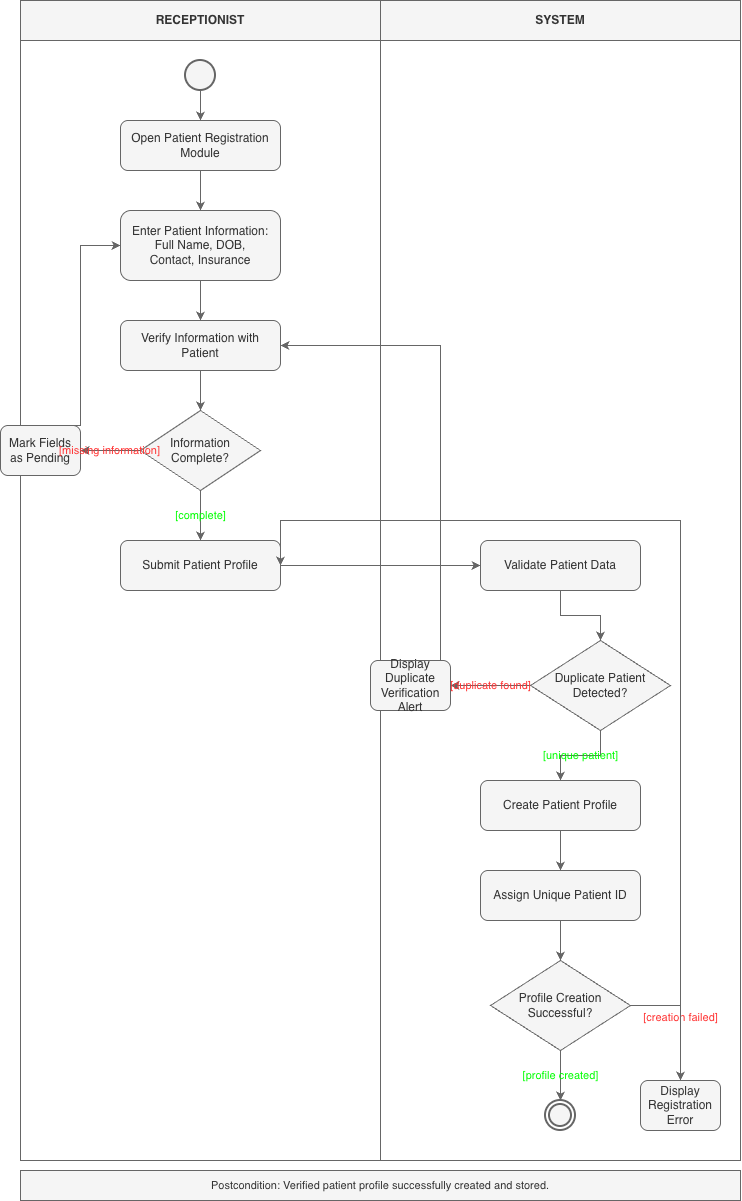

The diagram above was exported from draw.io. Its source (the exported page's mxGraphModel, read from the mxfile embedded in the PNG):
<mxGraphModel dx="1666" dy="781" grid="1" gridSize="10" guides="1" tooltips="1" connect="1" arrows="1" fold="1" page="1" pageScale="1" pageWidth="827" pageHeight="1169" background="#FFFFFF" math="0" shadow="0">
  <root>
    <mxCell id="0" />
    <mxCell id="1" parent="0" />
    <mxCell id="hPqbvdiHE-4KF-ApRVI0-56" parent="1" style="swimlane;whiteSpace=wrap;html=1;startSize=40;fillColor=#f5f5f5;strokeColor=#666666;fontColor=#333333;fontStyle=1" value="RECEPTIONIST" vertex="1">
      <mxGeometry height="1160" width="360" x="20" y="290" as="geometry" />
    </mxCell>
    <mxCell id="hPqbvdiHE-4KF-ApRVI0-57" parent="hPqbvdiHE-4KF-ApRVI0-56" style="ellipse;whiteSpace=wrap;html=1;aspect=fixed;fillColor=#f5f5f5;strokeColor=#666666;strokeWidth=2;fontColor=#333333;" value="" vertex="1">
      <mxGeometry height="30" width="30" x="165" y="60" as="geometry" />
    </mxCell>
    <mxCell id="hPqbvdiHE-4KF-ApRVI0-58" parent="hPqbvdiHE-4KF-ApRVI0-56" style="rounded=1;whiteSpace=wrap;html=1;fillColor=#f5f5f5;strokeColor=#666666;fontColor=#333333;arcSize=15;" value="Open Patient Registration Module" vertex="1">
      <mxGeometry height="50" width="160" x="100" y="120" as="geometry" />
    </mxCell>
    <mxCell id="hPqbvdiHE-4KF-ApRVI0-59" parent="hPqbvdiHE-4KF-ApRVI0-56" style="rounded=1;whiteSpace=wrap;html=1;fillColor=#f5f5f5;strokeColor=#666666;fontColor=#333333;arcSize=15;" value="Enter Patient Information:&lt;br/&gt;Full Name, DOB,&lt;br/&gt;Contact, Insurance" vertex="1">
      <mxGeometry height="70" width="160" x="100" y="210" as="geometry" />
    </mxCell>
    <mxCell id="hPqbvdiHE-4KF-ApRVI0-60" parent="hPqbvdiHE-4KF-ApRVI0-56" style="rounded=1;whiteSpace=wrap;html=1;fillColor=#f5f5f5;strokeColor=#666666;fontColor=#333333;arcSize=15;" value="Verify Information with Patient" vertex="1">
      <mxGeometry height="50" width="160" x="100" y="320" as="geometry" />
    </mxCell>
    <mxCell id="hPqbvdiHE-4KF-ApRVI0-61" parent="hPqbvdiHE-4KF-ApRVI0-56" style="rhombus;whiteSpace=wrap;html=1;fillColor=#f5f5f5;strokeColor=#666666;fontColor=#333333;" value="Information Complete?" vertex="1">
      <mxGeometry height="80" width="120" x="120" y="410" as="geometry" />
    </mxCell>
    <mxCell id="hPqbvdiHE-4KF-ApRVI0-62" parent="hPqbvdiHE-4KF-ApRVI0-56" style="rounded=1;whiteSpace=wrap;html=1;fillColor=#f5f5f5;strokeColor=#666666;fontColor=#333333;arcSize=15;" value="Mark Fields as Pending" vertex="1">
      <mxGeometry height="50" width="80" x="-20" y="425" as="geometry" />
    </mxCell>
    <mxCell id="hPqbvdiHE-4KF-ApRVI0-63" parent="hPqbvdiHE-4KF-ApRVI0-56" style="rounded=1;whiteSpace=wrap;html=1;fillColor=#f5f5f5;strokeColor=#666666;fontColor=#333333;arcSize=15;" value="Submit Patient Profile" vertex="1">
      <mxGeometry height="50" width="160" x="100" y="540" as="geometry" />
    </mxCell>
    <mxCell id="hPqbvdiHE-4KF-ApRVI0-64" parent="1" style="swimlane;whiteSpace=wrap;html=1;startSize=40;fillColor=#f5f5f5;strokeColor=#666666;fontColor=#333333;fontStyle=1" value="SYSTEM" vertex="1">
      <mxGeometry height="1160" width="360" x="380" y="290" as="geometry" />
    </mxCell>
    <mxCell id="hPqbvdiHE-4KF-ApRVI0-65" parent="hPqbvdiHE-4KF-ApRVI0-64" style="rounded=1;whiteSpace=wrap;html=1;fillColor=#f5f5f5;strokeColor=#666666;fontColor=#333333;arcSize=15;" value="Validate Patient Data" vertex="1">
      <mxGeometry height="50" width="160" x="100" y="540" as="geometry" />
    </mxCell>
    <mxCell id="hPqbvdiHE-4KF-ApRVI0-66" parent="hPqbvdiHE-4KF-ApRVI0-64" style="rhombus;whiteSpace=wrap;html=1;fillColor=#f5f5f5;strokeColor=#666666;fontColor=#333333;" value="Duplicate Patient Detected?" vertex="1">
      <mxGeometry height="90" width="140" x="150" y="640" as="geometry" />
    </mxCell>
    <mxCell id="hPqbvdiHE-4KF-ApRVI0-67" parent="hPqbvdiHE-4KF-ApRVI0-64" style="rounded=1;whiteSpace=wrap;html=1;fillColor=#f5f5f5;strokeColor=#666666;fontColor=#333333;arcSize=15;" value="Display Duplicate Verification Alert" vertex="1">
      <mxGeometry height="50" width="80" x="-10" y="660" as="geometry" />
    </mxCell>
    <mxCell id="hPqbvdiHE-4KF-ApRVI0-68" parent="hPqbvdiHE-4KF-ApRVI0-64" style="rounded=1;whiteSpace=wrap;html=1;fillColor=#f5f5f5;strokeColor=#666666;fontColor=#333333;arcSize=15;" value="Create Patient Profile" vertex="1">
      <mxGeometry height="50" width="160" x="100" y="780" as="geometry" />
    </mxCell>
    <mxCell id="hPqbvdiHE-4KF-ApRVI0-69" parent="hPqbvdiHE-4KF-ApRVI0-64" style="rounded=1;whiteSpace=wrap;html=1;fillColor=#f5f5f5;strokeColor=#666666;fontColor=#333333;arcSize=15;" value="Assign Unique Patient ID" vertex="1">
      <mxGeometry height="50" width="160" x="100" y="870" as="geometry" />
    </mxCell>
    <mxCell id="hPqbvdiHE-4KF-ApRVI0-70" parent="hPqbvdiHE-4KF-ApRVI0-64" style="rhombus;whiteSpace=wrap;html=1;fillColor=#f5f5f5;strokeColor=#666666;fontColor=#333333;" value="Profile Creation Successful?" vertex="1">
      <mxGeometry height="90" width="140" x="110" y="960" as="geometry" />
    </mxCell>
    <mxCell id="hPqbvdiHE-4KF-ApRVI0-71" parent="hPqbvdiHE-4KF-ApRVI0-64" style="rounded=1;whiteSpace=wrap;html=1;fillColor=#f5f5f5;strokeColor=#666666;fontColor=#333333;arcSize=15;" value="Display Registration Error" vertex="1">
      <mxGeometry height="50" width="80" x="260" y="1080" as="geometry" />
    </mxCell>
    <mxCell id="hPqbvdiHE-4KF-ApRVI0-72" parent="hPqbvdiHE-4KF-ApRVI0-64" style="ellipse;html=1;shape=endState;fillColor=#f5f5f5;strokeColor=#666666;strokeWidth=2;fontColor=#333333;" value="" vertex="1">
      <mxGeometry height="30" width="30" x="165" y="1100" as="geometry" />
    </mxCell>
    <mxCell id="hPqbvdiHE-4KF-ApRVI0-73" parent="1" style="text;html=1;strokeColor=#666666;fillColor=#f5f5f5;align=center;verticalAlign=middle;whiteSpace=wrap;rounded=0;fontColor=#333333;fontSize=11;" value="Postcondition: Verified patient profile successfully created and stored." vertex="1">
      <mxGeometry height="30" width="720" x="20" y="1460" as="geometry" />
    </mxCell>
    <mxCell id="hPqbvdiHE-4KF-ApRVI0-74" edge="1" parent="1" source="hPqbvdiHE-4KF-ApRVI0-57" style="edgeStyle=orthogonalEdgeStyle;rounded=0;orthogonalLoop=1;jettySize=auto;html=1;strokeColor=#666666;fontColor=#FFFFFF;fillColor=#f5f5f5;" target="hPqbvdiHE-4KF-ApRVI0-58" value="">
      <mxGeometry relative="1" as="geometry" />
    </mxCell>
    <mxCell id="hPqbvdiHE-4KF-ApRVI0-75" edge="1" parent="1" source="hPqbvdiHE-4KF-ApRVI0-58" style="edgeStyle=orthogonalEdgeStyle;rounded=0;orthogonalLoop=1;jettySize=auto;html=1;strokeColor=#666666;fontColor=#FFFFFF;fillColor=#f5f5f5;" target="hPqbvdiHE-4KF-ApRVI0-59" value="">
      <mxGeometry relative="1" as="geometry" />
    </mxCell>
    <mxCell id="hPqbvdiHE-4KF-ApRVI0-76" edge="1" parent="1" source="hPqbvdiHE-4KF-ApRVI0-59" style="edgeStyle=orthogonalEdgeStyle;rounded=0;orthogonalLoop=1;jettySize=auto;html=1;strokeColor=#666666;fontColor=#FFFFFF;fillColor=#f5f5f5;" target="hPqbvdiHE-4KF-ApRVI0-60" value="">
      <mxGeometry relative="1" as="geometry" />
    </mxCell>
    <mxCell id="hPqbvdiHE-4KF-ApRVI0-77" edge="1" parent="1" source="hPqbvdiHE-4KF-ApRVI0-60" style="edgeStyle=orthogonalEdgeStyle;rounded=0;orthogonalLoop=1;jettySize=auto;html=1;strokeColor=#666666;fontColor=#FFFFFF;fillColor=#f5f5f5;" target="hPqbvdiHE-4KF-ApRVI0-61" value="">
      <mxGeometry relative="1" as="geometry" />
    </mxCell>
    <mxCell id="hPqbvdiHE-4KF-ApRVI0-78" edge="1" parent="1" source="hPqbvdiHE-4KF-ApRVI0-61" style="edgeStyle=orthogonalEdgeStyle;rounded=0;orthogonalLoop=1;jettySize=auto;html=1;strokeColor=#666666;fontColor=#FF3333;labelBackgroundColor=none;fillColor=#f5f5f5;" target="hPqbvdiHE-4KF-ApRVI0-62" value="[missing information]">
      <mxGeometry relative="1" as="geometry" />
    </mxCell>
    <mxCell id="hPqbvdiHE-4KF-ApRVI0-79" edge="1" parent="1" source="hPqbvdiHE-4KF-ApRVI0-62" style="edgeStyle=orthogonalEdgeStyle;rounded=0;orthogonalLoop=1;jettySize=auto;html=1;strokeColor=#666666;fontColor=#FFFFFF;exitX=0.5;exitY=0;exitDx=0;exitDy=0;entryX=0;entryY=0.5;entryDx=0;entryDy=0;fillColor=#f5f5f5;" target="hPqbvdiHE-4KF-ApRVI0-59" value="">
      <mxGeometry relative="1" as="geometry">
        <Array as="points">
          <mxPoint x="80" y="535" />
        </Array>
      </mxGeometry>
    </mxCell>
    <mxCell id="hPqbvdiHE-4KF-ApRVI0-80" edge="1" parent="1" source="hPqbvdiHE-4KF-ApRVI0-61" style="edgeStyle=orthogonalEdgeStyle;rounded=0;orthogonalLoop=1;jettySize=auto;html=1;strokeColor=#666666;fontColor=#00FF00;labelBackgroundColor=none;fillColor=#f5f5f5;" target="hPqbvdiHE-4KF-ApRVI0-63" value="[complete]">
      <mxGeometry relative="1" as="geometry" />
    </mxCell>
    <mxCell id="hPqbvdiHE-4KF-ApRVI0-81" edge="1" parent="1" source="hPqbvdiHE-4KF-ApRVI0-63" style="edgeStyle=orthogonalEdgeStyle;rounded=0;orthogonalLoop=1;jettySize=auto;html=1;strokeColor=#666666;fontColor=#FFFFFF;fillColor=#f5f5f5;" target="hPqbvdiHE-4KF-ApRVI0-65" value="">
      <mxGeometry relative="1" as="geometry" />
    </mxCell>
    <mxCell id="hPqbvdiHE-4KF-ApRVI0-82" edge="1" parent="1" source="hPqbvdiHE-4KF-ApRVI0-65" style="edgeStyle=orthogonalEdgeStyle;rounded=0;orthogonalLoop=1;jettySize=auto;html=1;strokeColor=#666666;fontColor=#FFFFFF;fillColor=#f5f5f5;" target="hPqbvdiHE-4KF-ApRVI0-66" value="">
      <mxGeometry relative="1" as="geometry" />
    </mxCell>
    <mxCell id="hPqbvdiHE-4KF-ApRVI0-83" edge="1" parent="1" source="hPqbvdiHE-4KF-ApRVI0-66" style="edgeStyle=orthogonalEdgeStyle;rounded=0;orthogonalLoop=1;jettySize=auto;html=1;strokeColor=#666666;fontColor=#FF3333;labelBackgroundColor=none;fillColor=#f5f5f5;" target="hPqbvdiHE-4KF-ApRVI0-67" value="[duplicate found]">
      <mxGeometry relative="1" as="geometry" />
    </mxCell>
    <mxCell id="hPqbvdiHE-4KF-ApRVI0-84" edge="1" parent="1" source="hPqbvdiHE-4KF-ApRVI0-67" style="edgeStyle=orthogonalEdgeStyle;rounded=0;orthogonalLoop=1;jettySize=auto;html=1;strokeColor=#666666;fontColor=#FFFFFF;exitX=0.5;exitY=0;exitDx=0;exitDy=0;entryX=1;entryY=0.5;entryDx=0;entryDy=0;fillColor=#f5f5f5;" target="hPqbvdiHE-4KF-ApRVI0-60" value="">
      <mxGeometry relative="1" as="geometry">
        <Array as="points">
          <mxPoint x="440" y="635" />
        </Array>
      </mxGeometry>
    </mxCell>
    <mxCell id="hPqbvdiHE-4KF-ApRVI0-85" edge="1" parent="1" source="hPqbvdiHE-4KF-ApRVI0-66" style="edgeStyle=orthogonalEdgeStyle;rounded=0;orthogonalLoop=1;jettySize=auto;html=1;strokeColor=#666666;fontColor=#00FF00;labelBackgroundColor=none;fillColor=#f5f5f5;" target="hPqbvdiHE-4KF-ApRVI0-68" value="[unique patient]">
      <mxGeometry relative="1" as="geometry" />
    </mxCell>
    <mxCell id="hPqbvdiHE-4KF-ApRVI0-86" edge="1" parent="1" source="hPqbvdiHE-4KF-ApRVI0-68" style="edgeStyle=orthogonalEdgeStyle;rounded=0;orthogonalLoop=1;jettySize=auto;html=1;strokeColor=#666666;fontColor=#FFFFFF;fillColor=#f5f5f5;" target="hPqbvdiHE-4KF-ApRVI0-69" value="">
      <mxGeometry relative="1" as="geometry" />
    </mxCell>
    <mxCell id="hPqbvdiHE-4KF-ApRVI0-87" edge="1" parent="1" source="hPqbvdiHE-4KF-ApRVI0-69" style="edgeStyle=orthogonalEdgeStyle;rounded=0;orthogonalLoop=1;jettySize=auto;html=1;strokeColor=#666666;fontColor=#FFFFFF;fillColor=#f5f5f5;" target="hPqbvdiHE-4KF-ApRVI0-70" value="">
      <mxGeometry relative="1" as="geometry" />
    </mxCell>
    <mxCell id="hPqbvdiHE-4KF-ApRVI0-88" edge="1" parent="1" source="hPqbvdiHE-4KF-ApRVI0-70" style="edgeStyle=orthogonalEdgeStyle;rounded=0;orthogonalLoop=1;jettySize=auto;html=1;strokeColor=#666666;fontColor=#FF3333;labelBackgroundColor=none;fillColor=#f5f5f5;" target="hPqbvdiHE-4KF-ApRVI0-71" value="[creation failed]">
      <mxGeometry relative="1" as="geometry" />
    </mxCell>
    <mxCell id="hPqbvdiHE-4KF-ApRVI0-89" edge="1" parent="1" source="hPqbvdiHE-4KF-ApRVI0-71" style="edgeStyle=orthogonalEdgeStyle;rounded=0;orthogonalLoop=1;jettySize=auto;html=1;strokeColor=#666666;fontColor=#FFFFFF;exitX=0.5;exitY=0;exitDx=0;exitDy=0;entryX=1;entryY=0.5;entryDx=0;entryDy=0;fillColor=#f5f5f5;" target="hPqbvdiHE-4KF-ApRVI0-63" value="">
      <mxGeometry relative="1" as="geometry">
        <Array as="points">
          <mxPoint x="680" y="810" />
          <mxPoint x="280" y="810" />
        </Array>
      </mxGeometry>
    </mxCell>
    <mxCell id="hPqbvdiHE-4KF-ApRVI0-90" edge="1" parent="1" source="hPqbvdiHE-4KF-ApRVI0-70" style="edgeStyle=orthogonalEdgeStyle;rounded=0;orthogonalLoop=1;jettySize=auto;html=1;strokeColor=#666666;fontColor=#00FF00;labelBackgroundColor=none;fillColor=#f5f5f5;" target="hPqbvdiHE-4KF-ApRVI0-72" value="[profile created]">
      <mxGeometry relative="1" as="geometry" />
    </mxCell>
  </root>
</mxGraphModel>